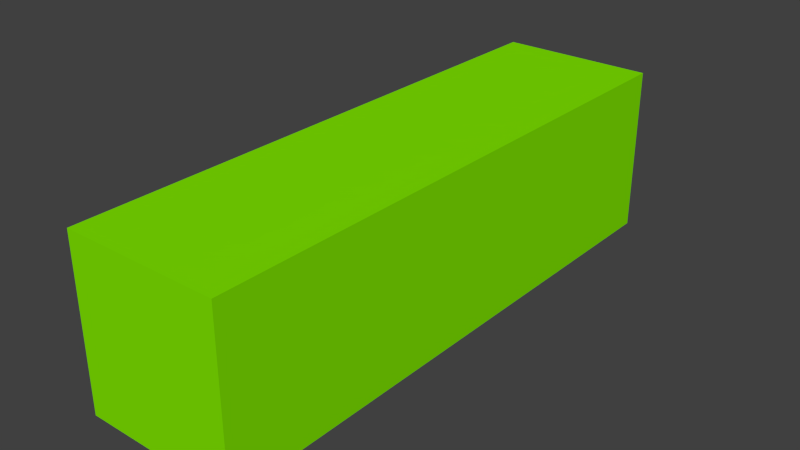 # Source: laser.blend  (saved by Blender 2.69.0; exported with 4.5.12 LTS)
import bpy
from mathutils import Matrix  # noqa: F401  (used for matrix-valued properties, if any)

bpy.ops.wm.read_factory_settings(use_empty=True)
scene = bpy.context.scene
scene.name = 'Scene'

# ---- collections
col_collection_1 = bpy.data.collections.new('Collection 1'); scene.collection.children.link(col_collection_1)

# ---- materials (node trees are filled in below, after node groups)
mat_material = bpy.data.materials.new('Material')
mat_material.alpha_threshold = 0.0
mat_material.use_transparent_shadow = False
mat_material.diffuse_color = (0.2183, 0.8, 0.0, 1.0)
mat_material.roughness = 0.5
mat_material.line_color = (0.0, 0.0, 0.0, 1.0)

# ---- material node trees

# ---- world
world_world = bpy.data.worlds.new('World'); scene.world = world_world
world_world.color = (0.05088, 0.05088, 0.05088)
world_world.use_sun_shadow = False
world_world.sun_shadow_jitter_overblur = 0.0
world_world.cycles.sampling_method = 'MANUAL'
world_world.cycles.sample_map_resolution = 256

# ---- meshes
me_cube = bpy.data.meshes.new('Cube')
me_cube.from_pydata([(0.3334, 0.1813, -1.0), (0.3334, -1.0, -1.0), (0.3334, 0.1813, -0.2853), (0.3334, -1.0, -0.2853), (-5.364e-07, -1.0, -0.2853), (2.384e-07, 0.1813, -0.2853), (1.788e-07, 0.1813, -1.0), (0.0, -1.0, -1.0)], [], [(0, 1, 7, 6), (2, 5, 4, 3), (0, 2, 3, 1), (1, 3, 4, 7), (2, 0, 6, 5)])
me_cube.materials.append(mat_material)
me_cube.use_remesh_preserve_volume = False
me_cube.use_remesh_preserve_attributes = False
me_cube.use_mirror_vertex_groups = False
me_cube.update()

# ---- objects
ob_cube = bpy.data.objects.new('Cube', me_cube)

# ---- transforms, parenting, visibility, modifiers, constraints
ob_cube.location = (0.0, 0.0, 0.3371)
ob_cube.scale = (0.4874, 1.0, 0.4879)
ob_cube.lock_rotations_4d = False
ob_cube.empty_display_type = 'ARROWS'
ob_cube.lineart.crease_threshold = 0.0
_m = ob_cube.modifiers.new('Mirror', 'MIRROR')

# ---- collection membership
col_collection_1.objects.link(ob_cube)

# ---- scene / render settings (as saved in the file)
scene.frame_start = 1; scene.frame_end = 250; scene.frame_set(1)
scene.render.engine = 'BLENDER_EEVEE_NEXT'
scene.render.image_settings.compression = 90
scene.render.resolution_percentage = 50
scene.render.dither_intensity = 0.0
scene.cycles.use_denoising = False
scene.cycles.samples = 10
scene.cycles.sampling_pattern = 'TABULATED_SOBOL'
scene.cycles.light_sampling_threshold = 0.0
scene.cycles.use_adaptive_sampling = False
scene.cycles.use_light_tree = False
scene.cycles.blur_glossy = 0.0
scene.cycles.volume_bounces = 1
scene.cycles.pixel_filter_type = 'GAUSSIAN'
scene.cycles.sample_clamp_indirect = 0.0
scene.view_settings.view_transform = 'Standard'
bpy.context.view_layer.update()

# ---- added for rendering (the .blend has no active camera and no usable light): camera, sun
cam_auto = bpy.data.cameras.new('AutoCamera')
cam_auto.lens = 50.0
cam_auto.sensor_width = 36.0
cam_auto.clip_end = 1000.0
ob_auto_camera = bpy.data.objects.new('AutoCamera', cam_auto)
scene.collection.objects.link(ob_auto_camera)
ob_auto_camera.location = (1.17857, -1.82366, 0.966435)
ob_auto_camera.rotation_euler = (1.09748, -7.21219e-08, 0.694738)
scene.camera = ob_auto_camera
light_auto_sun = bpy.data.lights.new('AutoSun', 'SUN')
light_auto_sun.energy = 3.0
light_auto_sun.angle = 0.0523599
ob_auto_sun = bpy.data.objects.new('AutoSun', light_auto_sun)
scene.collection.objects.link(ob_auto_sun)
ob_auto_sun.rotation_euler = (0.872665, 0.174533, 0.523599)
bpy.context.view_layer.update()
